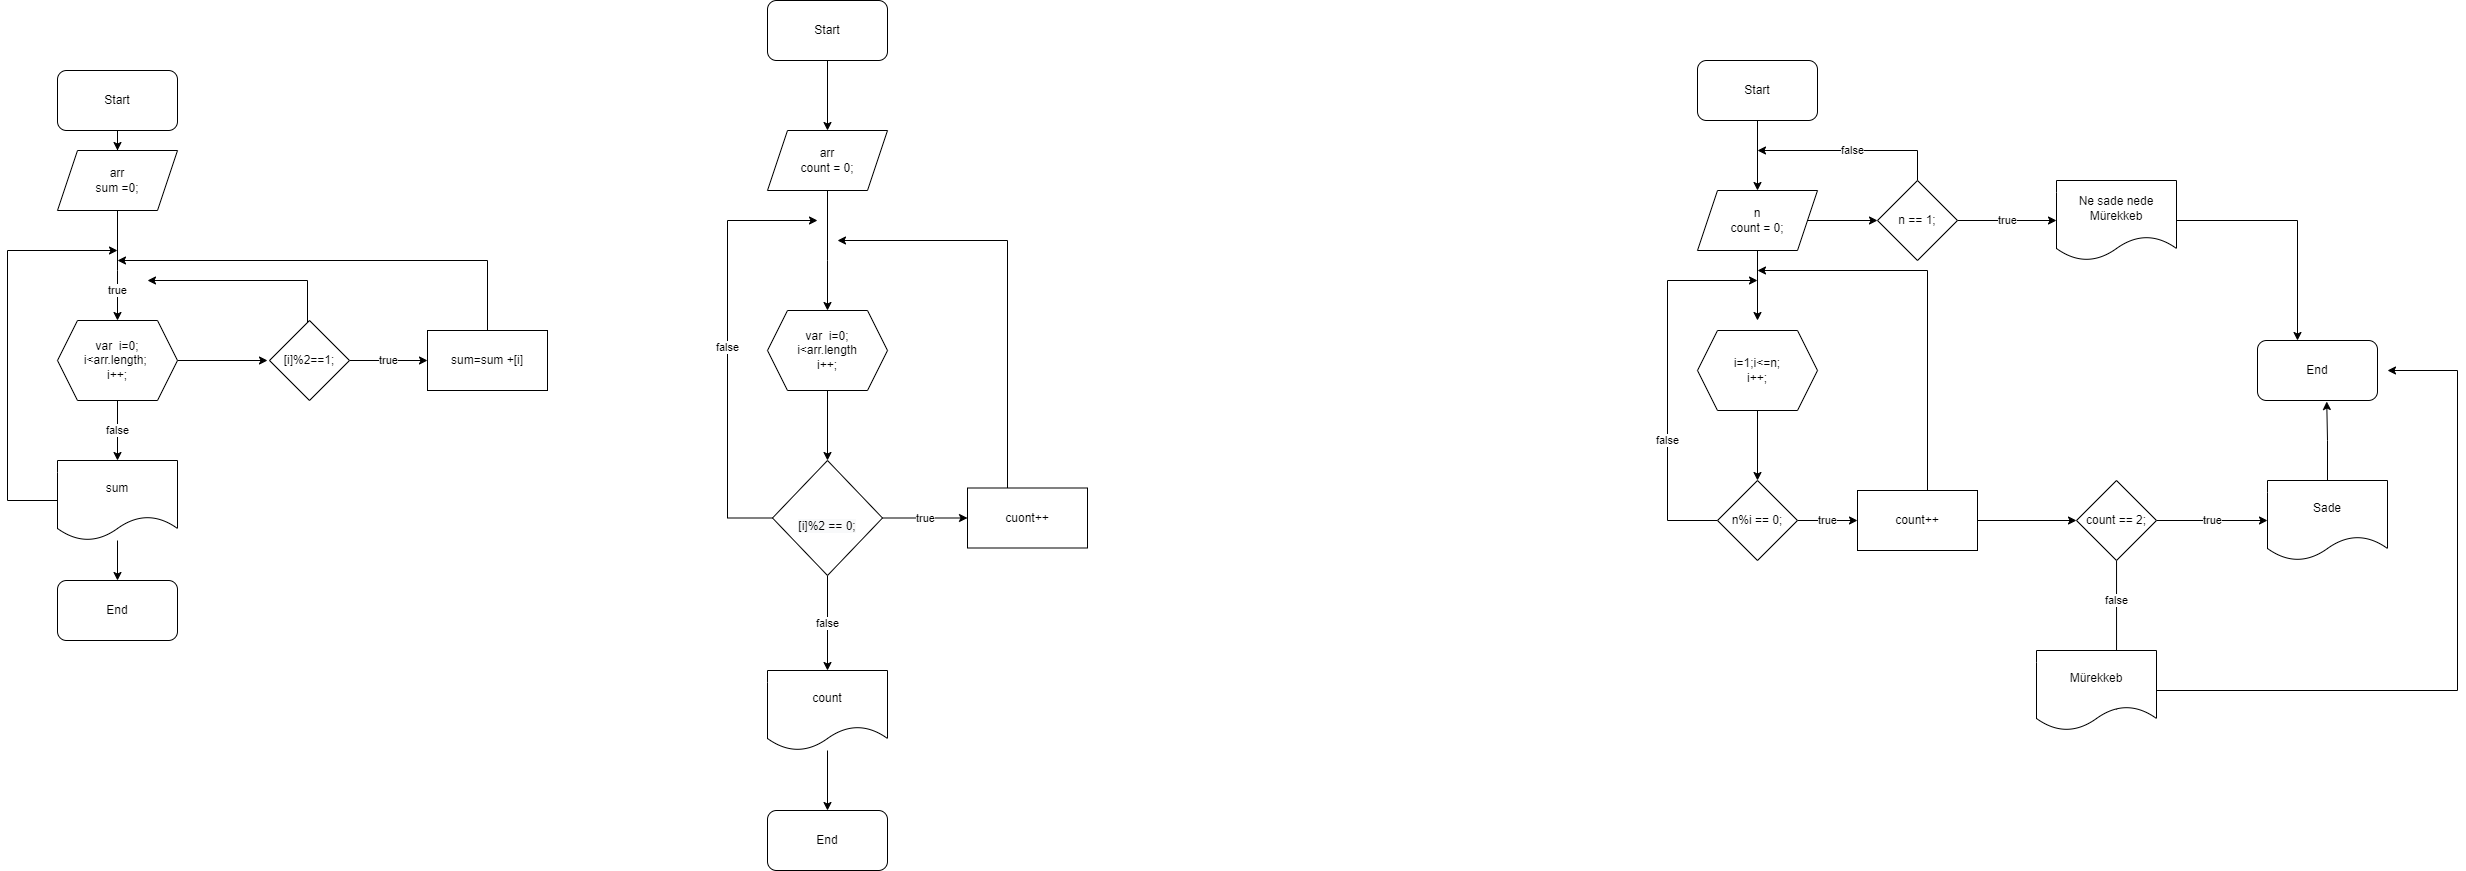

The diagram above was exported from draw.io. Its source (the exported page's mxGraphModel, read from the mxfile embedded in the PNG):
<mxGraphModel dx="1449" dy="563" grid="1" gridSize="10" guides="1" tooltips="1" connect="1" arrows="1" fold="1" page="1" pageScale="1" pageWidth="850" pageHeight="1100" math="0" shadow="0">
  <root>
    <mxCell id="0" />
    <mxCell id="1" parent="0" />
    <mxCell id="OgBtnGqPMlx9yLSJM7MC-4" style="edgeStyle=orthogonalEdgeStyle;rounded=0;orthogonalLoop=1;jettySize=auto;html=1;entryX=0.5;entryY=0;entryDx=0;entryDy=0;" parent="1" source="OgBtnGqPMlx9yLSJM7MC-1" target="OgBtnGqPMlx9yLSJM7MC-2" edge="1">
      <mxGeometry relative="1" as="geometry" />
    </mxCell>
    <mxCell id="OgBtnGqPMlx9yLSJM7MC-1" value="Start" style="rounded=1;whiteSpace=wrap;html=1;" parent="1" vertex="1">
      <mxGeometry x="120" y="90" width="120" height="60" as="geometry" />
    </mxCell>
    <mxCell id="OgBtnGqPMlx9yLSJM7MC-5" value="true" style="edgeStyle=orthogonalEdgeStyle;rounded=0;orthogonalLoop=1;jettySize=auto;html=1;entryX=0.5;entryY=0;entryDx=0;entryDy=0;" parent="1" source="OgBtnGqPMlx9yLSJM7MC-2" target="OgBtnGqPMlx9yLSJM7MC-3" edge="1">
      <mxGeometry x="0.4545" relative="1" as="geometry">
        <Array as="points">
          <mxPoint x="180" y="290" />
          <mxPoint x="180" y="290" />
        </Array>
        <mxPoint as="offset" />
      </mxGeometry>
    </mxCell>
    <mxCell id="OgBtnGqPMlx9yLSJM7MC-2" value="arr&lt;br&gt;sum =0;" style="shape=parallelogram;perimeter=parallelogramPerimeter;whiteSpace=wrap;html=1;fixedSize=1;" parent="1" vertex="1">
      <mxGeometry x="120" y="170" width="120" height="60" as="geometry" />
    </mxCell>
    <mxCell id="OgBtnGqPMlx9yLSJM7MC-7" style="edgeStyle=orthogonalEdgeStyle;rounded=0;orthogonalLoop=1;jettySize=auto;html=1;entryX=0;entryY=0.5;entryDx=0;entryDy=0;" parent="1" source="OgBtnGqPMlx9yLSJM7MC-3" edge="1">
      <mxGeometry relative="1" as="geometry">
        <mxPoint x="330" y="380" as="targetPoint" />
      </mxGeometry>
    </mxCell>
    <mxCell id="OgBtnGqPMlx9yLSJM7MC-16" value="false" style="edgeStyle=orthogonalEdgeStyle;rounded=0;orthogonalLoop=1;jettySize=auto;html=1;entryX=0.5;entryY=0;entryDx=0;entryDy=0;" parent="1" source="OgBtnGqPMlx9yLSJM7MC-3" target="OgBtnGqPMlx9yLSJM7MC-15" edge="1">
      <mxGeometry relative="1" as="geometry" />
    </mxCell>
    <mxCell id="OgBtnGqPMlx9yLSJM7MC-3" value="var&amp;nbsp; i=0;&lt;br&gt;i&amp;lt;arr.length; &lt;br&gt;i++;" style="shape=hexagon;perimeter=hexagonPerimeter2;whiteSpace=wrap;html=1;fixedSize=1;" parent="1" vertex="1">
      <mxGeometry x="120" y="340" width="120" height="80" as="geometry" />
    </mxCell>
    <mxCell id="OgBtnGqPMlx9yLSJM7MC-10" value="true" style="edgeStyle=orthogonalEdgeStyle;rounded=0;orthogonalLoop=1;jettySize=auto;html=1;entryX=0;entryY=0.5;entryDx=0;entryDy=0;" parent="1" source="OgBtnGqPMlx9yLSJM7MC-8" target="OgBtnGqPMlx9yLSJM7MC-9" edge="1">
      <mxGeometry relative="1" as="geometry" />
    </mxCell>
    <mxCell id="7iutVyP3DDuubcASprll-6" style="edgeStyle=orthogonalEdgeStyle;rounded=0;orthogonalLoop=1;jettySize=auto;html=1;" edge="1" parent="1" source="OgBtnGqPMlx9yLSJM7MC-8">
      <mxGeometry relative="1" as="geometry">
        <mxPoint x="210" y="300" as="targetPoint" />
        <Array as="points">
          <mxPoint x="370" y="300" />
        </Array>
      </mxGeometry>
    </mxCell>
    <mxCell id="OgBtnGqPMlx9yLSJM7MC-8" value="[i]%2==1;" style="rhombus;whiteSpace=wrap;html=1;" parent="1" vertex="1">
      <mxGeometry x="332" y="340" width="80" height="80" as="geometry" />
    </mxCell>
    <mxCell id="7iutVyP3DDuubcASprll-4" style="edgeStyle=orthogonalEdgeStyle;rounded=0;orthogonalLoop=1;jettySize=auto;html=1;" edge="1" parent="1" source="OgBtnGqPMlx9yLSJM7MC-9">
      <mxGeometry relative="1" as="geometry">
        <mxPoint x="180" y="280" as="targetPoint" />
        <Array as="points">
          <mxPoint x="550" y="280" />
        </Array>
      </mxGeometry>
    </mxCell>
    <mxCell id="OgBtnGqPMlx9yLSJM7MC-9" value="&lt;span style=&quot;&quot;&gt;sum=sum +[i]&lt;/span&gt;" style="rounded=0;whiteSpace=wrap;html=1;" parent="1" vertex="1">
      <mxGeometry x="490" y="350" width="120" height="60" as="geometry" />
    </mxCell>
    <mxCell id="7iutVyP3DDuubcASprll-1" value="" style="edgeStyle=orthogonalEdgeStyle;rounded=0;orthogonalLoop=1;jettySize=auto;html=1;" edge="1" parent="1" source="OgBtnGqPMlx9yLSJM7MC-15" target="OgBtnGqPMlx9yLSJM7MC-18">
      <mxGeometry relative="1" as="geometry" />
    </mxCell>
    <mxCell id="7iutVyP3DDuubcASprll-5" style="edgeStyle=orthogonalEdgeStyle;rounded=0;orthogonalLoop=1;jettySize=auto;html=1;" edge="1" parent="1" source="OgBtnGqPMlx9yLSJM7MC-15">
      <mxGeometry relative="1" as="geometry">
        <mxPoint x="180" y="270" as="targetPoint" />
        <Array as="points">
          <mxPoint x="70" y="520" />
          <mxPoint x="70" y="270" />
        </Array>
      </mxGeometry>
    </mxCell>
    <mxCell id="OgBtnGqPMlx9yLSJM7MC-15" value="sum" style="shape=document;whiteSpace=wrap;html=1;boundedLbl=1;" parent="1" vertex="1">
      <mxGeometry x="120" y="480" width="120" height="80" as="geometry" />
    </mxCell>
    <mxCell id="OgBtnGqPMlx9yLSJM7MC-18" value="End" style="rounded=1;whiteSpace=wrap;html=1;" parent="1" vertex="1">
      <mxGeometry x="120" y="600" width="120" height="60" as="geometry" />
    </mxCell>
    <mxCell id="OgBtnGqPMlx9yLSJM7MC-19" style="edgeStyle=orthogonalEdgeStyle;rounded=0;orthogonalLoop=1;jettySize=auto;html=1;entryX=0.5;entryY=0;entryDx=0;entryDy=0;" parent="1" source="OgBtnGqPMlx9yLSJM7MC-20" target="OgBtnGqPMlx9yLSJM7MC-22" edge="1">
      <mxGeometry relative="1" as="geometry" />
    </mxCell>
    <mxCell id="OgBtnGqPMlx9yLSJM7MC-20" value="Start" style="rounded=1;whiteSpace=wrap;html=1;" parent="1" vertex="1">
      <mxGeometry x="830" y="20" width="120" height="60" as="geometry" />
    </mxCell>
    <mxCell id="OgBtnGqPMlx9yLSJM7MC-21" style="edgeStyle=orthogonalEdgeStyle;rounded=0;orthogonalLoop=1;jettySize=auto;html=1;entryX=0.5;entryY=0;entryDx=0;entryDy=0;" parent="1" source="OgBtnGqPMlx9yLSJM7MC-22" target="OgBtnGqPMlx9yLSJM7MC-25" edge="1">
      <mxGeometry relative="1" as="geometry">
        <Array as="points">
          <mxPoint x="890" y="280" />
          <mxPoint x="890" y="280" />
        </Array>
      </mxGeometry>
    </mxCell>
    <mxCell id="OgBtnGqPMlx9yLSJM7MC-22" value="arr&lt;br&gt;count = 0;" style="shape=parallelogram;perimeter=parallelogramPerimeter;whiteSpace=wrap;html=1;fixedSize=1;" parent="1" vertex="1">
      <mxGeometry x="830" y="150" width="120" height="60" as="geometry" />
    </mxCell>
    <mxCell id="7iutVyP3DDuubcASprll-9" value="" style="edgeStyle=orthogonalEdgeStyle;rounded=0;orthogonalLoop=1;jettySize=auto;html=1;" edge="1" parent="1" source="OgBtnGqPMlx9yLSJM7MC-25" target="OgBtnGqPMlx9yLSJM7MC-28">
      <mxGeometry relative="1" as="geometry" />
    </mxCell>
    <mxCell id="OgBtnGqPMlx9yLSJM7MC-25" value="var&amp;nbsp; i=0;&lt;br&gt;i&amp;lt;arr.length&lt;br&gt;i++;" style="shape=hexagon;perimeter=hexagonPerimeter2;whiteSpace=wrap;html=1;fixedSize=1;" parent="1" vertex="1">
      <mxGeometry x="830" y="330" width="120" height="80" as="geometry" />
    </mxCell>
    <mxCell id="7iutVyP3DDuubcASprll-10" value="false" style="edgeStyle=orthogonalEdgeStyle;rounded=0;orthogonalLoop=1;jettySize=auto;html=1;" edge="1" parent="1" source="OgBtnGqPMlx9yLSJM7MC-28" target="OgBtnGqPMlx9yLSJM7MC-32">
      <mxGeometry relative="1" as="geometry" />
    </mxCell>
    <mxCell id="7iutVyP3DDuubcASprll-11" value="true&lt;br&gt;" style="edgeStyle=orthogonalEdgeStyle;rounded=0;orthogonalLoop=1;jettySize=auto;html=1;entryX=0;entryY=0.5;entryDx=0;entryDy=0;" edge="1" parent="1" source="OgBtnGqPMlx9yLSJM7MC-28" target="OgBtnGqPMlx9yLSJM7MC-30">
      <mxGeometry relative="1" as="geometry">
        <mxPoint x="980" y="537.5" as="targetPoint" />
      </mxGeometry>
    </mxCell>
    <mxCell id="7iutVyP3DDuubcASprll-13" value="false" style="edgeStyle=orthogonalEdgeStyle;rounded=0;orthogonalLoop=1;jettySize=auto;html=1;" edge="1" parent="1" source="OgBtnGqPMlx9yLSJM7MC-28">
      <mxGeometry relative="1" as="geometry">
        <mxPoint x="880" y="240" as="targetPoint" />
        <Array as="points">
          <mxPoint x="790" y="538" />
          <mxPoint x="790" y="240" />
        </Array>
      </mxGeometry>
    </mxCell>
    <mxCell id="OgBtnGqPMlx9yLSJM7MC-28" value="&lt;br&gt;&lt;span style=&quot;color: rgb(0, 0, 0); font-family: Helvetica; font-size: 12px; font-style: normal; font-variant-ligatures: normal; font-variant-caps: normal; font-weight: 400; letter-spacing: normal; orphans: 2; text-align: center; text-indent: 0px; text-transform: none; widows: 2; word-spacing: 0px; -webkit-text-stroke-width: 0px; background-color: rgb(248, 249, 250); text-decoration-thickness: initial; text-decoration-style: initial; text-decoration-color: initial;&quot;&gt;[i]%2 == 0;&lt;/span&gt;" style="rhombus;whiteSpace=wrap;html=1;" parent="1" vertex="1">
      <mxGeometry x="835" y="480" width="110" height="115" as="geometry" />
    </mxCell>
    <mxCell id="7iutVyP3DDuubcASprll-12" style="edgeStyle=orthogonalEdgeStyle;rounded=0;orthogonalLoop=1;jettySize=auto;html=1;" edge="1" parent="1" source="OgBtnGqPMlx9yLSJM7MC-30">
      <mxGeometry relative="1" as="geometry">
        <mxPoint x="900" y="260" as="targetPoint" />
        <Array as="points">
          <mxPoint x="1070" y="260" />
        </Array>
      </mxGeometry>
    </mxCell>
    <mxCell id="OgBtnGqPMlx9yLSJM7MC-30" value="&lt;span style=&quot;&quot;&gt;cuont++&lt;br&gt;&lt;/span&gt;" style="rounded=0;whiteSpace=wrap;html=1;" parent="1" vertex="1">
      <mxGeometry x="1030" y="507.5" width="120" height="60" as="geometry" />
    </mxCell>
    <mxCell id="7iutVyP3DDuubcASprll-8" value="" style="edgeStyle=orthogonalEdgeStyle;rounded=0;orthogonalLoop=1;jettySize=auto;html=1;" edge="1" parent="1" source="OgBtnGqPMlx9yLSJM7MC-32" target="OgBtnGqPMlx9yLSJM7MC-33">
      <mxGeometry relative="1" as="geometry" />
    </mxCell>
    <mxCell id="OgBtnGqPMlx9yLSJM7MC-32" value="count" style="shape=document;whiteSpace=wrap;html=1;boundedLbl=1;" parent="1" vertex="1">
      <mxGeometry x="830" y="690" width="120" height="80" as="geometry" />
    </mxCell>
    <mxCell id="OgBtnGqPMlx9yLSJM7MC-33" value="End" style="rounded=1;whiteSpace=wrap;html=1;" parent="1" vertex="1">
      <mxGeometry x="830" y="830" width="120" height="60" as="geometry" />
    </mxCell>
    <mxCell id="OgBtnGqPMlx9yLSJM7MC-36" value="" style="edgeStyle=orthogonalEdgeStyle;rounded=0;orthogonalLoop=1;jettySize=auto;html=1;" parent="1" source="OgBtnGqPMlx9yLSJM7MC-34" target="OgBtnGqPMlx9yLSJM7MC-35" edge="1">
      <mxGeometry relative="1" as="geometry" />
    </mxCell>
    <mxCell id="OgBtnGqPMlx9yLSJM7MC-34" value="Start" style="rounded=1;whiteSpace=wrap;html=1;" parent="1" vertex="1">
      <mxGeometry x="1760" y="80" width="120" height="60" as="geometry" />
    </mxCell>
    <mxCell id="OgBtnGqPMlx9yLSJM7MC-45" style="edgeStyle=orthogonalEdgeStyle;rounded=0;orthogonalLoop=1;jettySize=auto;html=1;" parent="1" source="OgBtnGqPMlx9yLSJM7MC-35" edge="1">
      <mxGeometry relative="1" as="geometry">
        <mxPoint x="1940" y="240" as="targetPoint" />
      </mxGeometry>
    </mxCell>
    <mxCell id="OgBtnGqPMlx9yLSJM7MC-49" value="" style="edgeStyle=orthogonalEdgeStyle;rounded=0;orthogonalLoop=1;jettySize=auto;html=1;" parent="1" source="OgBtnGqPMlx9yLSJM7MC-35" edge="1">
      <mxGeometry relative="1" as="geometry">
        <mxPoint x="1820" y="340" as="targetPoint" />
      </mxGeometry>
    </mxCell>
    <mxCell id="OgBtnGqPMlx9yLSJM7MC-35" value="n&lt;br&gt;count = 0;" style="shape=parallelogram;perimeter=parallelogramPerimeter;whiteSpace=wrap;html=1;fixedSize=1;" parent="1" vertex="1">
      <mxGeometry x="1760" y="210" width="120" height="60" as="geometry" />
    </mxCell>
    <mxCell id="OgBtnGqPMlx9yLSJM7MC-47" value="true" style="edgeStyle=orthogonalEdgeStyle;rounded=0;orthogonalLoop=1;jettySize=auto;html=1;entryX=0;entryY=0.5;entryDx=0;entryDy=0;" parent="1" source="OgBtnGqPMlx9yLSJM7MC-37" target="OgBtnGqPMlx9yLSJM7MC-38" edge="1">
      <mxGeometry relative="1" as="geometry" />
    </mxCell>
    <mxCell id="OgBtnGqPMlx9yLSJM7MC-71" value="false" style="edgeStyle=orthogonalEdgeStyle;rounded=0;orthogonalLoop=1;jettySize=auto;html=1;" parent="1" source="OgBtnGqPMlx9yLSJM7MC-37" edge="1">
      <mxGeometry relative="1" as="geometry">
        <mxPoint x="1820" y="170" as="targetPoint" />
        <Array as="points">
          <mxPoint x="1980" y="170" />
        </Array>
      </mxGeometry>
    </mxCell>
    <mxCell id="OgBtnGqPMlx9yLSJM7MC-37" value="n == 1;" style="rhombus;whiteSpace=wrap;html=1;" parent="1" vertex="1">
      <mxGeometry x="1940" y="200" width="80" height="80" as="geometry" />
    </mxCell>
    <mxCell id="OgBtnGqPMlx9yLSJM7MC-70" style="edgeStyle=orthogonalEdgeStyle;rounded=0;orthogonalLoop=1;jettySize=auto;html=1;" parent="1" source="OgBtnGqPMlx9yLSJM7MC-38" target="OgBtnGqPMlx9yLSJM7MC-64" edge="1">
      <mxGeometry relative="1" as="geometry">
        <Array as="points">
          <mxPoint x="2360" y="240" />
        </Array>
      </mxGeometry>
    </mxCell>
    <mxCell id="OgBtnGqPMlx9yLSJM7MC-38" value="Ne sade nede Mürekkeb" style="shape=document;whiteSpace=wrap;html=1;boundedLbl=1;" parent="1" vertex="1">
      <mxGeometry x="2119" y="200" width="120" height="80" as="geometry" />
    </mxCell>
    <mxCell id="OgBtnGqPMlx9yLSJM7MC-53" value="" style="edgeStyle=orthogonalEdgeStyle;rounded=0;orthogonalLoop=1;jettySize=auto;html=1;" parent="1" source="OgBtnGqPMlx9yLSJM7MC-50" target="OgBtnGqPMlx9yLSJM7MC-52" edge="1">
      <mxGeometry relative="1" as="geometry" />
    </mxCell>
    <mxCell id="OgBtnGqPMlx9yLSJM7MC-50" value="i=1;i&amp;lt;=n;&lt;br&gt;i++;" style="shape=hexagon;perimeter=hexagonPerimeter2;whiteSpace=wrap;html=1;fixedSize=1;" parent="1" vertex="1">
      <mxGeometry x="1760" y="350" width="120" height="80" as="geometry" />
    </mxCell>
    <mxCell id="OgBtnGqPMlx9yLSJM7MC-55" value="true" style="edgeStyle=orthogonalEdgeStyle;rounded=0;orthogonalLoop=1;jettySize=auto;html=1;" parent="1" source="OgBtnGqPMlx9yLSJM7MC-52" target="OgBtnGqPMlx9yLSJM7MC-54" edge="1">
      <mxGeometry relative="1" as="geometry" />
    </mxCell>
    <mxCell id="OgBtnGqPMlx9yLSJM7MC-56" value="false" style="edgeStyle=orthogonalEdgeStyle;rounded=0;orthogonalLoop=1;jettySize=auto;html=1;" parent="1" source="OgBtnGqPMlx9yLSJM7MC-52" edge="1">
      <mxGeometry x="-0.3182" relative="1" as="geometry">
        <mxPoint x="1820" y="300" as="targetPoint" />
        <Array as="points">
          <mxPoint x="1730" y="540" />
          <mxPoint x="1730" y="300" />
        </Array>
        <mxPoint as="offset" />
      </mxGeometry>
    </mxCell>
    <mxCell id="OgBtnGqPMlx9yLSJM7MC-52" value="n%i == 0;" style="rhombus;whiteSpace=wrap;html=1;" parent="1" vertex="1">
      <mxGeometry x="1780" y="500" width="80" height="80" as="geometry" />
    </mxCell>
    <mxCell id="OgBtnGqPMlx9yLSJM7MC-58" value="" style="edgeStyle=orthogonalEdgeStyle;rounded=0;orthogonalLoop=1;jettySize=auto;html=1;" parent="1" source="OgBtnGqPMlx9yLSJM7MC-54" target="OgBtnGqPMlx9yLSJM7MC-57" edge="1">
      <mxGeometry relative="1" as="geometry" />
    </mxCell>
    <mxCell id="OgBtnGqPMlx9yLSJM7MC-63" style="edgeStyle=orthogonalEdgeStyle;rounded=0;orthogonalLoop=1;jettySize=auto;html=1;" parent="1" source="OgBtnGqPMlx9yLSJM7MC-54" edge="1">
      <mxGeometry relative="1" as="geometry">
        <mxPoint x="1820" y="290" as="targetPoint" />
        <Array as="points">
          <mxPoint x="1990" y="290" />
          <mxPoint x="1820" y="290" />
        </Array>
      </mxGeometry>
    </mxCell>
    <mxCell id="OgBtnGqPMlx9yLSJM7MC-54" value="count++" style="whiteSpace=wrap;html=1;" parent="1" vertex="1">
      <mxGeometry x="1920" y="510" width="120" height="60" as="geometry" />
    </mxCell>
    <mxCell id="OgBtnGqPMlx9yLSJM7MC-62" value="true" style="edgeStyle=orthogonalEdgeStyle;rounded=0;orthogonalLoop=1;jettySize=auto;html=1;entryX=0;entryY=0.5;entryDx=0;entryDy=0;" parent="1" source="OgBtnGqPMlx9yLSJM7MC-57" target="OgBtnGqPMlx9yLSJM7MC-59" edge="1">
      <mxGeometry relative="1" as="geometry" />
    </mxCell>
    <mxCell id="OgBtnGqPMlx9yLSJM7MC-67" value="false" style="edgeStyle=orthogonalEdgeStyle;rounded=0;orthogonalLoop=1;jettySize=auto;html=1;entryX=0.667;entryY=0.75;entryDx=0;entryDy=0;entryPerimeter=0;" parent="1" source="OgBtnGqPMlx9yLSJM7MC-57" target="OgBtnGqPMlx9yLSJM7MC-60" edge="1">
      <mxGeometry x="-0.4663" relative="1" as="geometry">
        <mxPoint as="offset" />
      </mxGeometry>
    </mxCell>
    <mxCell id="OgBtnGqPMlx9yLSJM7MC-57" value="count == 2;" style="rhombus;whiteSpace=wrap;html=1;" parent="1" vertex="1">
      <mxGeometry x="2139" y="500" width="80" height="80" as="geometry" />
    </mxCell>
    <mxCell id="OgBtnGqPMlx9yLSJM7MC-68" style="edgeStyle=orthogonalEdgeStyle;rounded=0;orthogonalLoop=1;jettySize=auto;html=1;entryX=0.577;entryY=1.017;entryDx=0;entryDy=0;entryPerimeter=0;" parent="1" source="OgBtnGqPMlx9yLSJM7MC-59" target="OgBtnGqPMlx9yLSJM7MC-64" edge="1">
      <mxGeometry relative="1" as="geometry" />
    </mxCell>
    <mxCell id="OgBtnGqPMlx9yLSJM7MC-59" value="Sade" style="shape=document;whiteSpace=wrap;html=1;boundedLbl=1;" parent="1" vertex="1">
      <mxGeometry x="2330" y="500" width="120" height="80" as="geometry" />
    </mxCell>
    <mxCell id="OgBtnGqPMlx9yLSJM7MC-69" style="edgeStyle=orthogonalEdgeStyle;rounded=0;orthogonalLoop=1;jettySize=auto;html=1;" parent="1" source="OgBtnGqPMlx9yLSJM7MC-60" edge="1">
      <mxGeometry relative="1" as="geometry">
        <mxPoint x="2450" y="390" as="targetPoint" />
        <Array as="points">
          <mxPoint x="2520" y="710" />
          <mxPoint x="2520" y="390" />
        </Array>
      </mxGeometry>
    </mxCell>
    <mxCell id="OgBtnGqPMlx9yLSJM7MC-60" value="Mürekkeb" style="shape=document;whiteSpace=wrap;html=1;boundedLbl=1;" parent="1" vertex="1">
      <mxGeometry x="2099" y="670" width="120" height="80" as="geometry" />
    </mxCell>
    <mxCell id="OgBtnGqPMlx9yLSJM7MC-64" value="End" style="rounded=1;whiteSpace=wrap;html=1;" parent="1" vertex="1">
      <mxGeometry x="2320" y="360" width="120" height="60" as="geometry" />
    </mxCell>
  </root>
</mxGraphModel>